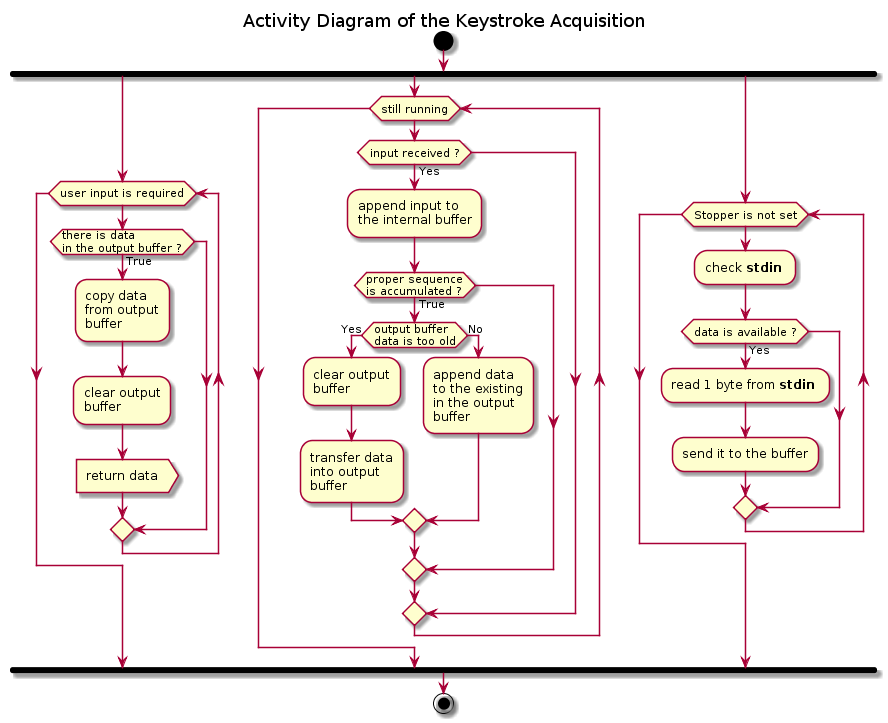

The diagram above was rendered by PlantUML. Its source (embedded in the PNG):
@startuml

title Activity Diagram of the Keystroke Acquisition

start

fork

while (user input is required)
    if (there is data\nin the output buffer ?) then (True)
        :copy data\nfrom output\nbuffer;
        
        :clear output\nbuffer;
        
        :return data>
    endif
end while

fork again

    while (still running)
        if (input received ?) then (Yes)
            :append input to\nthe internal buffer;
            
            if (proper sequence\nis accumulated ?) then (True)
                if (output buffer\ndata is too old) then (Yes)
                    :clear output\nbuffer;
                    
                    :transfer data\ninto output\nbuffer;
                else (No)
                    :append data\nto the existing\nin the output\nbuffer;
                endif
            endif
        endif
    end while

fork again

    while (Stopper is not set)
        :check <b>stdin</b> ;
        
        if (data is available ?) then (Yes)
            :read 1 byte from <b>stdin</b> ;
            
            :send it to the buffer;
        endif
    end while

end fork

stop

@enduml